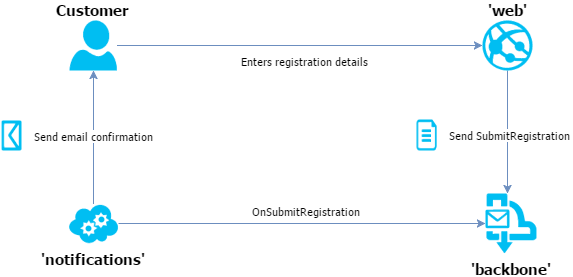

The diagram above was exported from draw.io. Its source (the exported page's mxGraphModel, read from the mxfile embedded in the PNG):
<mxGraphModel dx="1234" dy="1386" grid="1" gridSize="10" guides="1" tooltips="1" connect="1" arrows="1" fold="1" page="0" pageScale="1" pageWidth="826" pageHeight="1169" background="#ffffff" math="0" shadow="0">
  <root>
    <mxCell id="0" style=";html=1;" />
    <mxCell id="1" style=";html=1;" parent="0" />
    <mxCell id="97" value="&lt;b&gt;'backbone'&lt;/b&gt;" style="verticalLabelPosition=bottom;html=1;verticalAlign=top;strokeColor=none;fillColor=#00BEF2;shape=mxgraph.azure.service_bus_queues;fontFamily=Tahoma;fontSize=15;" vertex="1" parent="1">
      <mxGeometry x="299" y="-367" width="51" height="60" as="geometry" />
    </mxCell>
    <mxCell id="106" value="" style="edgeStyle=orthogonalEdgeStyle;rounded=0;html=1;entryX=0.424;entryY=0;entryPerimeter=0;jettySize=auto;orthogonalLoop=1;fillColor=#dae8fc;strokeColor=#6c8ebf;fontFamily=Tahoma;fontSize=15;" edge="1" parent="1" source="98" target="97">
      <mxGeometry relative="1" as="geometry" />
    </mxCell>
    <mxCell id="118" value="Send SubmitRegistration" style="text;html=1;resizable=0;points=[];align=center;verticalAlign=middle;labelBackgroundColor=#ffffff;fontFamily=Tahoma;fontSize=11;" vertex="1" connectable="0" parent="106">
      <mxGeometry x="0.04" y="2" relative="1" as="geometry">
        <mxPoint as="offset" />
      </mxGeometry>
    </mxCell>
    <mxCell id="98" value="&lt;b&gt;'web'&lt;/b&gt;" style="verticalLabelPosition=top;html=1;verticalAlign=bottom;strokeColor=none;fillColor=#00BEF2;shape=mxgraph.azure.azure_website;fontFamily=Tahoma;fontSize=15;labelPosition=center;align=center;" vertex="1" parent="1">
      <mxGeometry x="296" y="-540" width="50" height="50" as="geometry" />
    </mxCell>
    <mxCell id="109" value="" style="edgeStyle=orthogonalEdgeStyle;rounded=0;html=1;jettySize=auto;orthogonalLoop=1;fillColor=#dae8fc;strokeColor=#6c8ebf;fontFamily=Tahoma;fontSize=15;" edge="1" parent="1" source="99" target="97">
      <mxGeometry relative="1" as="geometry" />
    </mxCell>
    <mxCell id="119" value="OnSubmitRegistration" style="text;html=1;resizable=0;points=[];align=center;verticalAlign=middle;labelBackgroundColor=#ffffff;fontSize=11;fontFamily=Tahoma;" vertex="1" connectable="0" parent="109">
      <mxGeometry x="0.0053" y="-16" relative="1" as="geometry">
        <mxPoint x="3" y="-29" as="offset" />
      </mxGeometry>
    </mxCell>
    <mxCell id="114" value="" style="edgeStyle=orthogonalEdgeStyle;rounded=0;html=1;jettySize=auto;orthogonalLoop=1;fillColor=#dae8fc;strokeColor=#6c8ebf;fontFamily=Tahoma;fontSize=15;" edge="1" parent="1" source="99" target="111">
      <mxGeometry relative="1" as="geometry" />
    </mxCell>
    <mxCell id="115" value="Send email confirmation" style="text;html=1;resizable=0;points=[];align=center;verticalAlign=middle;labelBackgroundColor=#ffffff;fontFamily=Tahoma;fontSize=11;" vertex="1" connectable="0" parent="114">
      <mxGeometry x="0.3624" relative="1" as="geometry">
        <mxPoint y="23" as="offset" />
      </mxGeometry>
    </mxCell>
    <mxCell id="99" value="&lt;b&gt;'notifications'&lt;/b&gt;" style="verticalLabelPosition=bottom;html=1;verticalAlign=top;strokeColor=none;fillColor=#00BEF2;shape=mxgraph.azure.cloud_service;fontFamily=Tahoma;fontSize=15;" vertex="1" parent="1">
      <mxGeometry x="-118" y="-357" width="50" height="40" as="geometry" />
    </mxCell>
    <mxCell id="112" value="" style="edgeStyle=orthogonalEdgeStyle;rounded=0;html=1;entryX=0;entryY=0.5;entryPerimeter=0;jettySize=auto;orthogonalLoop=1;fillColor=#dae8fc;strokeColor=#6c8ebf;fontFamily=Tahoma;fontSize=15;" edge="1" parent="1" source="111" target="98">
      <mxGeometry relative="1" as="geometry">
        <Array as="points" />
      </mxGeometry>
    </mxCell>
    <mxCell id="113" value="Enters registration details" style="text;html=1;resizable=0;points=[];align=center;verticalAlign=middle;labelBackgroundColor=#ffffff;fontFamily=Tahoma;fontSize=11;" vertex="1" connectable="0" parent="112">
      <mxGeometry x="0.1549" y="-1" relative="1" as="geometry">
        <mxPoint x="-24" y="14" as="offset" />
      </mxGeometry>
    </mxCell>
    <mxCell id="111" value="&lt;b&gt;Customer&lt;/b&gt;" style="verticalLabelPosition=top;html=1;verticalAlign=bottom;strokeColor=none;fillColor=#00BEF2;shape=mxgraph.azure.user;fontFamily=Tahoma;fontSize=15;labelPosition=center;align=center;" vertex="1" parent="1">
      <mxGeometry x="-117" y="-540" width="47.5" height="50" as="geometry" />
    </mxCell>
    <mxCell id="116" value="" style="verticalLabelPosition=bottom;html=1;verticalAlign=top;strokeColor=none;fillColor=#00BEF2;shape=mxgraph.azure.message;fontFamily=Tahoma;fontSize=15;direction=south;" vertex="1" parent="1">
      <mxGeometry x="-185" y="-440" width="20" height="30" as="geometry" />
    </mxCell>
    <mxCell id="117" value="" style="verticalLabelPosition=bottom;html=1;verticalAlign=top;strokeColor=none;fillColor=#00BEF2;shape=mxgraph.azure.file;fontFamily=Tahoma;fontSize=15;" vertex="1" parent="1">
      <mxGeometry x="230" y="-441" width="20" height="31" as="geometry" />
    </mxCell>
  </root>
</mxGraphModel>